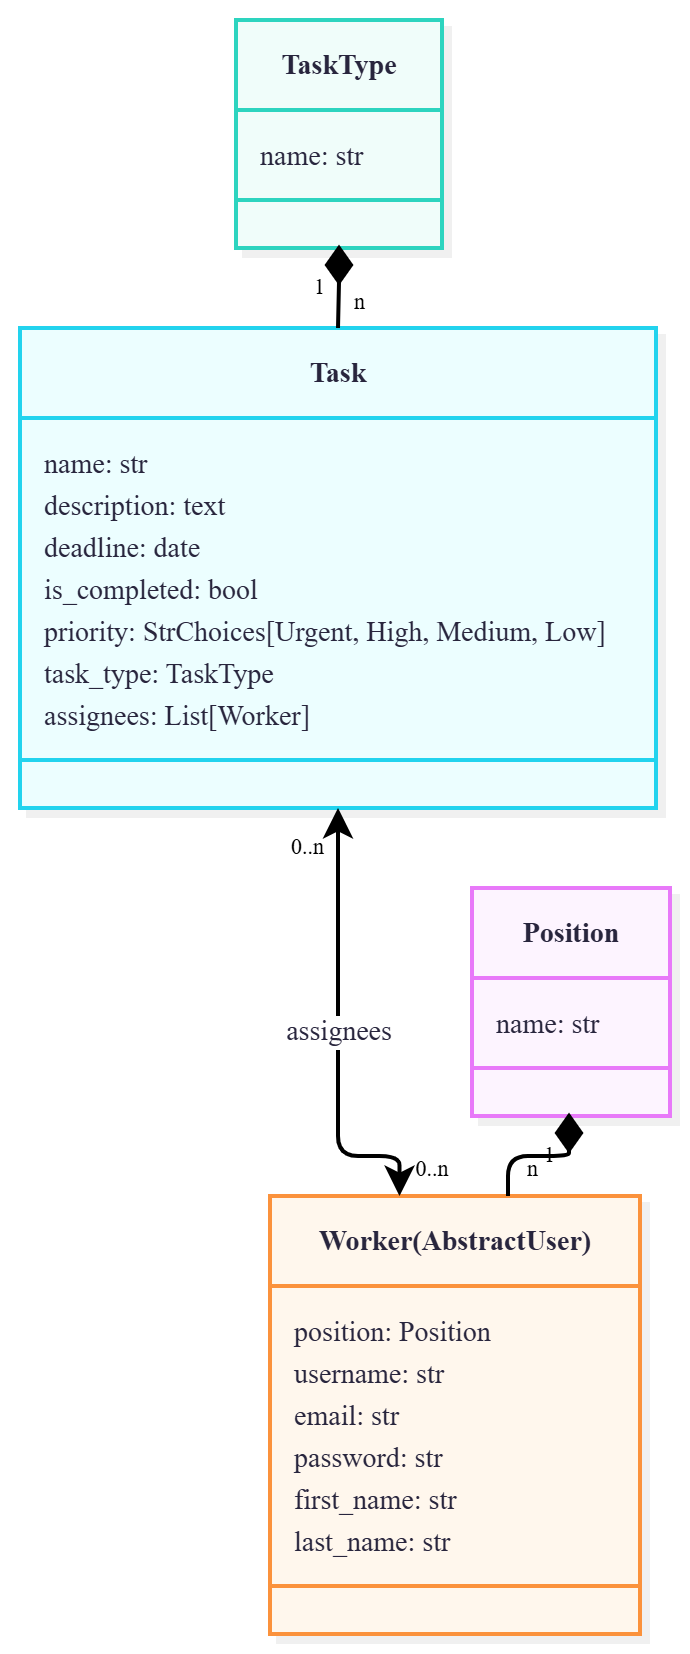

The diagram above was exported from draw.io. Its source (the exported page's mxGraphModel, read from the mxfile embedded in the PNG):
<mxGraphModel dx="1586" dy="1026" grid="1" gridSize="10" guides="1" tooltips="1" connect="1" arrows="1" fold="1" page="1" pageScale="1" pageWidth="827" pageHeight="1169" math="0" shadow="0">
  <root>
    <mxCell id="0" />
    <mxCell id="1" parent="0" />
    <UserObject label="" mermaidData="{&#10;  &quot;data&quot;: &quot;classDiagram\n    class Position {\n        name: str\n    }\n    class TaskType {\n        name: str\n    }\n    class Worker[\&quot;Worker(AbstractUser)\&quot;] {\n        position: Position\n        username: str\n        email: str\n        password: str\n        first_name: str\n        last_name: str\n    }\n    class Task {\n        name: str\n        description: text\n        deadline: date\n        is_completed: bool\n        priority: StrChoices[Urgent, High, Medium, Low]\n        task_type: TaskType\n        assignees: List[Worker]\n    }\n\n    Position \&quot;1\&quot; *-- \&quot;n\&quot; Worker\n    TaskType \&quot;1\&quot; *-- \&quot;n\&quot; Task\n    Task \&quot;0..n\&quot; &lt;--&gt; \&quot;0..n\&quot; Worker : assignees       &quot;,&#10;  &quot;config&quot;: null,&#10;  &quot;version&quot;: &quot;12&quot;&#10;}" id="gXL-AaFM61F9Dsk5NDbQ-28">
      <mxCell connectable="0" parent="1" style="group;transparentBounds=1;editIcon=1;lockedGroup=0;groupPadding=10;" vertex="1">
        <mxGeometry as="geometry" />
      </mxCell>
    </UserObject>
    <UserObject label="&lt;b&gt;Position&lt;/b&gt;" mermaidId="n:Position" mermaidBaseStyle="swimlane;html=1;fontStyle=1;fontSize=16;align=center;verticalAlign=middle;horizontal=1;childLayout=stackLayout;startSize=45;horizontalStack=0;resizeParent=1;resizeParentMax=0;resizeLast=0;collapsible=0;marginTop=12;marginBottom=12;stackSpacing=0;swimlaneFillColor=#FDF4FF;whiteSpace=wrap;fillColor=#FDF4FF;strokeColor=#E879F9;fontColor=#28253D;fontFamily=Recursive;strokeWidth=2;shadow=1;shadowColor=#000000;shadowOffsetX=4;shadowOffsetY=4;shadowBlur=0;shadowOpacity=6;" mermaidBaseValue="&lt;b&gt;Position&lt;/b&gt;" id="gXL-AaFM61F9Dsk5NDbQ-29">
      <mxCell parent="gXL-AaFM61F9Dsk5NDbQ-28" style="swimlane;html=1;fontStyle=1;fontSize=14;align=center;verticalAlign=middle;horizontal=1;childLayout=stackLayout;startSize=45;horizontalStack=0;resizeParent=1;resizeParentMax=0;resizeLast=0;collapsible=0;marginTop=12;marginBottom=12;stackSpacing=0;swimlaneFillColor=#FDF4FF;whiteSpace=wrap;fillColor=#FDF4FF;strokeColor=#E879F9;fontColor=#28253D;fontFamily=Recursive;strokeWidth=2;shadow=1;shadowColor=#000000;shadowOffsetX=4;shadowOffsetY=4;shadowBlur=0;shadowOpacity=6;fontSource=https%3A%2F%2Ffonts.googleapis.com%2Fcss%3Ffamily%3DRecursive;" vertex="1">
        <mxGeometry height="114" width="99" x="477" y="504" as="geometry" />
      </mxCell>
    </UserObject>
    <mxCell id="gXL-AaFM61F9Dsk5NDbQ-30" parent="gXL-AaFM61F9Dsk5NDbQ-29" style="text;fontSize=14;strokeColor=none;fillColor=none;align=left;verticalAlign=middle;spacingLeft=10;spacingRight=12;spacingBottom=2;overflow=hidden;rotatable=0;points=[[0,0.5],[1,0.5]];portConstraint=eastwest;fontFamily=Recursive;fontColor=#28253D;fontSource=https%3A%2F%2Ffonts.googleapis.com%2Fcss%3Ffamily%3DRecursive;" value="name: str" vertex="1">
      <mxGeometry height="21" width="99" y="57" as="geometry" />
    </mxCell>
    <mxCell id="gXL-AaFM61F9Dsk5NDbQ-31" parent="gXL-AaFM61F9Dsk5NDbQ-29" style="line;strokeWidth=2;fillColor=none;spacingLeft=3;spacingRight=3;rotatable=0;points=[];strokeColor=inherit;" vertex="1">
      <mxGeometry height="24" width="99" y="78" as="geometry" />
    </mxCell>
    <UserObject label="&lt;b&gt;TaskType&lt;/b&gt;" mermaidId="n:TaskType" mermaidBaseStyle="swimlane;html=1;fontStyle=1;fontSize=16;align=center;verticalAlign=middle;horizontal=1;childLayout=stackLayout;startSize=45;horizontalStack=0;resizeParent=1;resizeParentMax=0;resizeLast=0;collapsible=0;marginTop=12;marginBottom=12;stackSpacing=0;swimlaneFillColor=#F0FDFA;whiteSpace=wrap;fillColor=#F0FDFA;strokeColor=#2DD4BF;fontColor=#28253D;fontFamily=Recursive;strokeWidth=2;shadow=1;shadowColor=#000000;shadowOffsetX=4;shadowOffsetY=4;shadowBlur=0;shadowOpacity=6;" mermaidBaseValue="&lt;b&gt;TaskType&lt;/b&gt;" id="gXL-AaFM61F9Dsk5NDbQ-32">
      <mxCell parent="gXL-AaFM61F9Dsk5NDbQ-28" style="swimlane;html=1;fontStyle=1;fontSize=14;align=center;verticalAlign=middle;horizontal=1;childLayout=stackLayout;startSize=45;horizontalStack=0;resizeParent=1;resizeParentMax=0;resizeLast=0;collapsible=0;marginTop=12;marginBottom=12;stackSpacing=0;swimlaneFillColor=#F0FDFA;whiteSpace=wrap;fillColor=#F0FDFA;strokeColor=#2DD4BF;fontColor=#28253D;fontFamily=Recursive;strokeWidth=2;shadow=1;shadowColor=#000000;shadowOffsetX=4;shadowOffsetY=4;shadowBlur=0;shadowOpacity=6;fontSource=https%3A%2F%2Ffonts.googleapis.com%2Fcss%3Ffamily%3DRecursive;" vertex="1">
        <mxGeometry height="114" width="103" x="359" y="70" as="geometry" />
      </mxCell>
    </UserObject>
    <mxCell id="gXL-AaFM61F9Dsk5NDbQ-33" parent="gXL-AaFM61F9Dsk5NDbQ-32" style="text;fontSize=14;strokeColor=none;fillColor=none;align=left;verticalAlign=middle;spacingLeft=10;spacingRight=12;spacingBottom=2;overflow=hidden;rotatable=0;points=[[0,0.5],[1,0.5]];portConstraint=eastwest;fontFamily=Recursive;fontColor=#28253D;fontSource=https%3A%2F%2Ffonts.googleapis.com%2Fcss%3Ffamily%3DRecursive;" value="name: str" vertex="1">
      <mxGeometry height="21" width="103" y="57" as="geometry" />
    </mxCell>
    <mxCell id="gXL-AaFM61F9Dsk5NDbQ-34" parent="gXL-AaFM61F9Dsk5NDbQ-32" style="line;strokeWidth=2;fillColor=none;spacingLeft=3;spacingRight=3;rotatable=0;points=[];strokeColor=inherit;" vertex="1">
      <mxGeometry height="24" width="103" y="78" as="geometry" />
    </mxCell>
    <UserObject label="&lt;b&gt;Worker(AbstractUser)&lt;/b&gt;" mermaidId="n:Worker" mermaidBaseStyle="swimlane;html=1;fontStyle=1;fontSize=16;align=center;verticalAlign=middle;horizontal=1;childLayout=stackLayout;startSize=45;horizontalStack=0;resizeParent=1;resizeParentMax=0;resizeLast=0;collapsible=0;marginTop=12;marginBottom=12;stackSpacing=0;swimlaneFillColor=#FFF7ED;whiteSpace=wrap;fillColor=#FFF7ED;strokeColor=#FB923C;fontColor=#28253D;fontFamily=Recursive;strokeWidth=2;shadow=1;shadowColor=#000000;shadowOffsetX=4;shadowOffsetY=4;shadowBlur=0;shadowOpacity=6;" mermaidBaseValue="&lt;b&gt;Worker(AbstractUser)&lt;/b&gt;" id="gXL-AaFM61F9Dsk5NDbQ-35">
      <mxCell parent="gXL-AaFM61F9Dsk5NDbQ-28" style="swimlane;html=1;fontStyle=1;fontSize=14;align=center;verticalAlign=middle;horizontal=1;childLayout=stackLayout;startSize=45;horizontalStack=0;resizeParent=1;resizeParentMax=0;resizeLast=0;collapsible=0;marginTop=12;marginBottom=12;stackSpacing=0;swimlaneFillColor=#FFF7ED;whiteSpace=wrap;fillColor=#FFF7ED;strokeColor=#FB923C;fontColor=#28253D;fontFamily=Recursive;strokeWidth=2;shadow=1;shadowColor=#000000;shadowOffsetX=4;shadowOffsetY=4;shadowBlur=0;shadowOpacity=6;fontSource=https%3A%2F%2Ffonts.googleapis.com%2Fcss%3Ffamily%3DRecursive;" vertex="1">
        <mxGeometry height="219" width="185" x="376" y="658" as="geometry" />
      </mxCell>
    </UserObject>
    <mxCell id="gXL-AaFM61F9Dsk5NDbQ-36" parent="gXL-AaFM61F9Dsk5NDbQ-35" style="text;fontSize=14;strokeColor=none;fillColor=none;align=left;verticalAlign=middle;spacingLeft=10;spacingRight=12;spacingBottom=2;overflow=hidden;rotatable=0;points=[[0,0.5],[1,0.5]];portConstraint=eastwest;fontFamily=Recursive;fontColor=#28253D;fontSource=https%3A%2F%2Ffonts.googleapis.com%2Fcss%3Ffamily%3DRecursive;" value="position: Position" vertex="1">
      <mxGeometry height="21" width="185" y="57" as="geometry" />
    </mxCell>
    <mxCell id="gXL-AaFM61F9Dsk5NDbQ-37" parent="gXL-AaFM61F9Dsk5NDbQ-35" style="text;fontSize=14;strokeColor=none;fillColor=none;align=left;verticalAlign=middle;spacingLeft=10;spacingRight=12;spacingBottom=2;overflow=hidden;rotatable=0;points=[[0,0.5],[1,0.5]];portConstraint=eastwest;fontFamily=Recursive;fontColor=#28253D;fontSource=https%3A%2F%2Ffonts.googleapis.com%2Fcss%3Ffamily%3DRecursive;" value="username: str" vertex="1">
      <mxGeometry height="21" width="185" y="78" as="geometry" />
    </mxCell>
    <mxCell id="gXL-AaFM61F9Dsk5NDbQ-38" parent="gXL-AaFM61F9Dsk5NDbQ-35" style="text;fontSize=14;strokeColor=none;fillColor=none;align=left;verticalAlign=middle;spacingLeft=10;spacingRight=12;spacingBottom=2;overflow=hidden;rotatable=0;points=[[0,0.5],[1,0.5]];portConstraint=eastwest;fontFamily=Recursive;fontColor=#28253D;fontSource=https%3A%2F%2Ffonts.googleapis.com%2Fcss%3Ffamily%3DRecursive;" value="email: str" vertex="1">
      <mxGeometry height="21" width="185" y="99" as="geometry" />
    </mxCell>
    <mxCell id="gXL-AaFM61F9Dsk5NDbQ-39" parent="gXL-AaFM61F9Dsk5NDbQ-35" style="text;fontSize=14;strokeColor=none;fillColor=none;align=left;verticalAlign=middle;spacingLeft=10;spacingRight=12;spacingBottom=2;overflow=hidden;rotatable=0;points=[[0,0.5],[1,0.5]];portConstraint=eastwest;fontFamily=Recursive;fontColor=#28253D;fontSource=https%3A%2F%2Ffonts.googleapis.com%2Fcss%3Ffamily%3DRecursive;" value="password: str" vertex="1">
      <mxGeometry height="21" width="185" y="120" as="geometry" />
    </mxCell>
    <mxCell id="gXL-AaFM61F9Dsk5NDbQ-40" parent="gXL-AaFM61F9Dsk5NDbQ-35" style="text;fontSize=14;strokeColor=none;fillColor=none;align=left;verticalAlign=middle;spacingLeft=10;spacingRight=12;spacingBottom=2;overflow=hidden;rotatable=0;points=[[0,0.5],[1,0.5]];portConstraint=eastwest;fontFamily=Recursive;fontColor=#28253D;fontSource=https%3A%2F%2Ffonts.googleapis.com%2Fcss%3Ffamily%3DRecursive;" value="first_name: str" vertex="1">
      <mxGeometry height="21" width="185" y="141" as="geometry" />
    </mxCell>
    <mxCell id="gXL-AaFM61F9Dsk5NDbQ-41" parent="gXL-AaFM61F9Dsk5NDbQ-35" style="text;fontSize=14;strokeColor=none;fillColor=none;align=left;verticalAlign=middle;spacingLeft=10;spacingRight=12;spacingBottom=2;overflow=hidden;rotatable=0;points=[[0,0.5],[1,0.5]];portConstraint=eastwest;fontFamily=Recursive;fontColor=#28253D;fontSource=https%3A%2F%2Ffonts.googleapis.com%2Fcss%3Ffamily%3DRecursive;" value="last_name: str" vertex="1">
      <mxGeometry height="21" width="185" y="162" as="geometry" />
    </mxCell>
    <mxCell id="gXL-AaFM61F9Dsk5NDbQ-42" parent="gXL-AaFM61F9Dsk5NDbQ-35" style="line;strokeWidth=2;fillColor=none;spacingLeft=3;spacingRight=3;rotatable=0;points=[];strokeColor=inherit;" vertex="1">
      <mxGeometry height="24" width="185" y="183" as="geometry" />
    </mxCell>
    <UserObject label="&lt;b&gt;Task&lt;/b&gt;" mermaidId="n:Task" mermaidBaseStyle="swimlane;html=1;fontStyle=1;fontSize=16;align=center;verticalAlign=middle;horizontal=1;childLayout=stackLayout;startSize=45;horizontalStack=0;resizeParent=1;resizeParentMax=0;resizeLast=0;collapsible=0;marginTop=12;marginBottom=12;stackSpacing=0;swimlaneFillColor=#ECFEFF;whiteSpace=wrap;fillColor=#ECFEFF;strokeColor=#22D3EE;fontColor=#28253D;fontFamily=Recursive;strokeWidth=2;shadow=1;shadowColor=#000000;shadowOffsetX=4;shadowOffsetY=4;shadowBlur=0;shadowOpacity=6;" mermaidBaseValue="&lt;b&gt;Task&lt;/b&gt;" id="gXL-AaFM61F9Dsk5NDbQ-43">
      <mxCell parent="gXL-AaFM61F9Dsk5NDbQ-28" style="swimlane;html=1;fontStyle=1;fontSize=14;align=center;verticalAlign=middle;horizontal=1;childLayout=stackLayout;startSize=45;horizontalStack=0;resizeParent=1;resizeParentMax=0;resizeLast=0;collapsible=0;marginTop=12;marginBottom=12;stackSpacing=0;swimlaneFillColor=#ECFEFF;whiteSpace=wrap;fillColor=#ECFEFF;strokeColor=#22D3EE;fontColor=#28253D;fontFamily=Recursive;strokeWidth=2;shadow=1;shadowColor=#000000;shadowOffsetX=4;shadowOffsetY=4;shadowBlur=0;shadowOpacity=6;fontSource=https%3A%2F%2Ffonts.googleapis.com%2Fcss%3Ffamily%3DRecursive;" vertex="1">
        <mxGeometry height="240" width="318" x="251" y="224" as="geometry" />
      </mxCell>
    </UserObject>
    <mxCell id="gXL-AaFM61F9Dsk5NDbQ-44" parent="gXL-AaFM61F9Dsk5NDbQ-43" style="text;fontSize=14;strokeColor=none;fillColor=none;align=left;verticalAlign=middle;spacingLeft=10;spacingRight=12;spacingBottom=2;overflow=hidden;rotatable=0;points=[[0,0.5],[1,0.5]];portConstraint=eastwest;fontFamily=Recursive;fontColor=#28253D;fontSource=https%3A%2F%2Ffonts.googleapis.com%2Fcss%3Ffamily%3DRecursive;" value="name: str" vertex="1">
      <mxGeometry height="21" width="318" y="57" as="geometry" />
    </mxCell>
    <mxCell id="gXL-AaFM61F9Dsk5NDbQ-45" parent="gXL-AaFM61F9Dsk5NDbQ-43" style="text;fontSize=14;strokeColor=none;fillColor=none;align=left;verticalAlign=middle;spacingLeft=10;spacingRight=12;spacingBottom=2;overflow=hidden;rotatable=0;points=[[0,0.5],[1,0.5]];portConstraint=eastwest;fontFamily=Recursive;fontColor=#28253D;fontSource=https%3A%2F%2Ffonts.googleapis.com%2Fcss%3Ffamily%3DRecursive;" value="description: text" vertex="1">
      <mxGeometry height="21" width="318" y="78" as="geometry" />
    </mxCell>
    <mxCell id="gXL-AaFM61F9Dsk5NDbQ-46" parent="gXL-AaFM61F9Dsk5NDbQ-43" style="text;fontSize=14;strokeColor=none;fillColor=none;align=left;verticalAlign=middle;spacingLeft=10;spacingRight=12;spacingBottom=2;overflow=hidden;rotatable=0;points=[[0,0.5],[1,0.5]];portConstraint=eastwest;fontFamily=Recursive;fontColor=#28253D;fontSource=https%3A%2F%2Ffonts.googleapis.com%2Fcss%3Ffamily%3DRecursive;" value="deadline: date" vertex="1">
      <mxGeometry height="21" width="318" y="99" as="geometry" />
    </mxCell>
    <mxCell id="gXL-AaFM61F9Dsk5NDbQ-47" parent="gXL-AaFM61F9Dsk5NDbQ-43" style="text;fontSize=14;strokeColor=none;fillColor=none;align=left;verticalAlign=middle;spacingLeft=10;spacingRight=12;spacingBottom=2;overflow=hidden;rotatable=0;points=[[0,0.5],[1,0.5]];portConstraint=eastwest;fontFamily=Recursive;fontColor=#28253D;fontSource=https%3A%2F%2Ffonts.googleapis.com%2Fcss%3Ffamily%3DRecursive;" value="is_completed: bool" vertex="1">
      <mxGeometry height="21" width="318" y="120" as="geometry" />
    </mxCell>
    <mxCell id="gXL-AaFM61F9Dsk5NDbQ-48" parent="gXL-AaFM61F9Dsk5NDbQ-43" style="text;fontSize=14;strokeColor=none;fillColor=none;align=left;verticalAlign=middle;spacingLeft=10;spacingRight=12;spacingBottom=2;overflow=hidden;rotatable=0;points=[[0,0.5],[1,0.5]];portConstraint=eastwest;fontFamily=Recursive;fontColor=#28253D;fontSource=https%3A%2F%2Ffonts.googleapis.com%2Fcss%3Ffamily%3DRecursive;" value="priority: StrChoices[Urgent, High, Medium, Low]" vertex="1">
      <mxGeometry height="21" width="318" y="141" as="geometry" />
    </mxCell>
    <mxCell id="gXL-AaFM61F9Dsk5NDbQ-49" parent="gXL-AaFM61F9Dsk5NDbQ-43" style="text;fontSize=14;strokeColor=none;fillColor=none;align=left;verticalAlign=middle;spacingLeft=10;spacingRight=12;spacingBottom=2;overflow=hidden;rotatable=0;points=[[0,0.5],[1,0.5]];portConstraint=eastwest;fontFamily=Recursive;fontColor=#28253D;fontSource=https%3A%2F%2Ffonts.googleapis.com%2Fcss%3Ffamily%3DRecursive;" value="task_type: TaskType" vertex="1">
      <mxGeometry height="21" width="318" y="162" as="geometry" />
    </mxCell>
    <mxCell id="gXL-AaFM61F9Dsk5NDbQ-50" parent="gXL-AaFM61F9Dsk5NDbQ-43" style="text;fontSize=14;strokeColor=none;fillColor=none;align=left;verticalAlign=middle;spacingLeft=10;spacingRight=12;spacingBottom=2;overflow=hidden;rotatable=0;points=[[0,0.5],[1,0.5]];portConstraint=eastwest;fontFamily=Recursive;fontColor=#28253D;fontSource=https%3A%2F%2Ffonts.googleapis.com%2Fcss%3Ffamily%3DRecursive;" value="assignees: List[Worker]" vertex="1">
      <mxGeometry height="21" width="318" y="183" as="geometry" />
    </mxCell>
    <mxCell id="gXL-AaFM61F9Dsk5NDbQ-51" parent="gXL-AaFM61F9Dsk5NDbQ-43" style="line;strokeWidth=2;fillColor=none;spacingLeft=3;spacingRight=3;rotatable=0;points=[];strokeColor=inherit;" vertex="1">
      <mxGeometry height="24" width="318" y="204" as="geometry" />
    </mxCell>
    <UserObject label="" mermaidId="e:Position-&gt;Worker#0" mermaidBaseStyle="edgeStyle=orthogonalEdgeStyle;rounded=1;curved=0;startArrow=mermaidDiamond;startSize=15;startFill=1;endArrow=none;jumpStyle=arc;jumpSize=12;strokeColor=#000000;exitX=0.49;exitY=1;entryX=0.65;entryY=0;strokeWidth=2;sourcePerimeterSpacing=3;" mermaidBaseValue="" id="gXL-AaFM61F9Dsk5NDbQ-52">
      <mxCell edge="1" parent="gXL-AaFM61F9Dsk5NDbQ-28" source="gXL-AaFM61F9Dsk5NDbQ-29" style="edgeStyle=orthogonalEdgeStyle;rounded=1;curved=0;startArrow=mermaidDiamond;startSize=15;startFill=1;endArrow=none;jumpStyle=arc;jumpSize=12;strokeColor=#000000;exitX=0.49;exitY=1;entryX=0.65;entryY=0;strokeWidth=2;sourcePerimeterSpacing=3;" target="gXL-AaFM61F9Dsk5NDbQ-35">
        <mxGeometry relative="1" as="geometry">
          <Array as="points">
            <mxPoint x="526" y="638" />
            <mxPoint x="495" y="638" />
          </Array>
        </mxGeometry>
      </mxCell>
    </UserObject>
    <mxCell id="gXL-AaFM61F9Dsk5NDbQ-53" parent="gXL-AaFM61F9Dsk5NDbQ-52" style="edgeLabel;resizable=0;labelBackgroundColor=none;fontSize=11;spacing=8;align=right;verticalAlign=top;fontFamily=Recursive;fontSource=https%3A%2F%2Ffonts.googleapis.com%2Fcss%3Ffamily%3DRecursive;" value="1" vertex="1">
      <mxGeometry relative="1" x="-1" as="geometry" />
    </mxCell>
    <mxCell id="gXL-AaFM61F9Dsk5NDbQ-54" parent="gXL-AaFM61F9Dsk5NDbQ-52" style="edgeLabel;resizable=0;labelBackgroundColor=none;fontSize=11;spacing=8;align=left;verticalAlign=bottom;fontFamily=Recursive;fontSource=https%3A%2F%2Ffonts.googleapis.com%2Fcss%3Ffamily%3DRecursive;" value="n" vertex="1">
      <mxGeometry relative="1" x="1" as="geometry" />
    </mxCell>
    <UserObject label="" mermaidId="e:TaskType-&gt;Task#0" mermaidBaseStyle="edgeStyle=orthogonalEdgeStyle;rounded=1;curved=0;startArrow=mermaidDiamond;startSize=15;startFill=1;endArrow=none;jumpStyle=arc;jumpSize=12;strokeColor=#000000;exitX=0.5;exitY=1;entryX=0.5;entryY=0;strokeWidth=2;sourcePerimeterSpacing=3;" mermaidBaseValue="" id="gXL-AaFM61F9Dsk5NDbQ-55">
      <mxCell edge="1" parent="gXL-AaFM61F9Dsk5NDbQ-28" source="gXL-AaFM61F9Dsk5NDbQ-32" style="edgeStyle=orthogonalEdgeStyle;rounded=1;curved=0;startArrow=mermaidDiamond;startSize=15;startFill=1;endArrow=none;jumpStyle=arc;jumpSize=12;strokeColor=#000000;exitX=0.5;exitY=1;entryX=0.5;entryY=0;strokeWidth=2;sourcePerimeterSpacing=3;" target="gXL-AaFM61F9Dsk5NDbQ-43">
        <mxGeometry relative="1" as="geometry">
          <Array as="points" />
        </mxGeometry>
      </mxCell>
    </UserObject>
    <mxCell id="gXL-AaFM61F9Dsk5NDbQ-56" parent="gXL-AaFM61F9Dsk5NDbQ-55" style="edgeLabel;resizable=0;labelBackgroundColor=none;fontSize=11;spacing=8;align=right;verticalAlign=top;fontFamily=Recursive;fontSource=https%3A%2F%2Ffonts.googleapis.com%2Fcss%3Ffamily%3DRecursive;" value="1" vertex="1">
      <mxGeometry relative="1" x="-1" as="geometry" />
    </mxCell>
    <mxCell id="gXL-AaFM61F9Dsk5NDbQ-57" parent="gXL-AaFM61F9Dsk5NDbQ-55" style="edgeLabel;resizable=0;labelBackgroundColor=none;fontSize=11;spacing=8;align=left;verticalAlign=bottom;fontFamily=Recursive;fontSource=https%3A%2F%2Ffonts.googleapis.com%2Fcss%3Ffamily%3DRecursive;" value="n" vertex="1">
      <mxGeometry relative="1" x="1" as="geometry" />
    </mxCell>
    <UserObject label="assignees" mermaidId="e:Task-&gt;Worker#0" mermaidBaseStyle="edgeStyle=orthogonalEdgeStyle;rounded=1;curved=0;startArrow=classic;startSize=9;endArrow=classic;endSize=9;jumpStyle=arc;jumpSize=12;strokeColor=#000000;html=1;fontSize=16;labelBackgroundColor=#ffffff;fontFamily=Recursive;fontColor=#28253D;exitX=0.5;exitY=1;entryX=0.35;entryY=0;strokeWidth=2;" mermaidBaseValue="assignees" id="gXL-AaFM61F9Dsk5NDbQ-58">
      <mxCell edge="1" parent="gXL-AaFM61F9Dsk5NDbQ-28" source="gXL-AaFM61F9Dsk5NDbQ-43" style="edgeStyle=orthogonalEdgeStyle;rounded=1;curved=0;startArrow=classic;startSize=9;endArrow=classic;endSize=9;jumpStyle=arc;jumpSize=12;strokeColor=#000000;html=1;fontSize=14;labelBackgroundColor=#ffffff;fontFamily=Recursive;fontColor=#28253D;exitX=0.5;exitY=1;entryX=0.35;entryY=0;strokeWidth=2;fontSource=https%3A%2F%2Ffonts.googleapis.com%2Fcss%3Ffamily%3DRecursive;" target="gXL-AaFM61F9Dsk5NDbQ-35">
        <mxGeometry relative="1" as="geometry">
          <Array as="points">
            <mxPoint x="410" y="638" />
            <mxPoint x="441" y="638" />
          </Array>
        </mxGeometry>
      </mxCell>
    </UserObject>
    <mxCell id="gXL-AaFM61F9Dsk5NDbQ-59" parent="gXL-AaFM61F9Dsk5NDbQ-58" style="edgeLabel;resizable=0;labelBackgroundColor=none;fontSize=11;spacing=8;align=right;verticalAlign=top;fontFamily=Recursive;fontSource=https%3A%2F%2Ffonts.googleapis.com%2Fcss%3Ffamily%3DRecursive;" value="0..n" vertex="1">
      <mxGeometry relative="1" x="-1" as="geometry" />
    </mxCell>
    <mxCell id="gXL-AaFM61F9Dsk5NDbQ-60" parent="gXL-AaFM61F9Dsk5NDbQ-58" style="edgeLabel;resizable=0;labelBackgroundColor=none;fontSize=11;spacing=8;align=left;verticalAlign=bottom;fontFamily=Recursive;fontSource=https%3A%2F%2Ffonts.googleapis.com%2Fcss%3Ffamily%3DRecursive;" value="0..n" vertex="1">
      <mxGeometry relative="1" x="1" as="geometry" />
    </mxCell>
  </root>
</mxGraphModel>